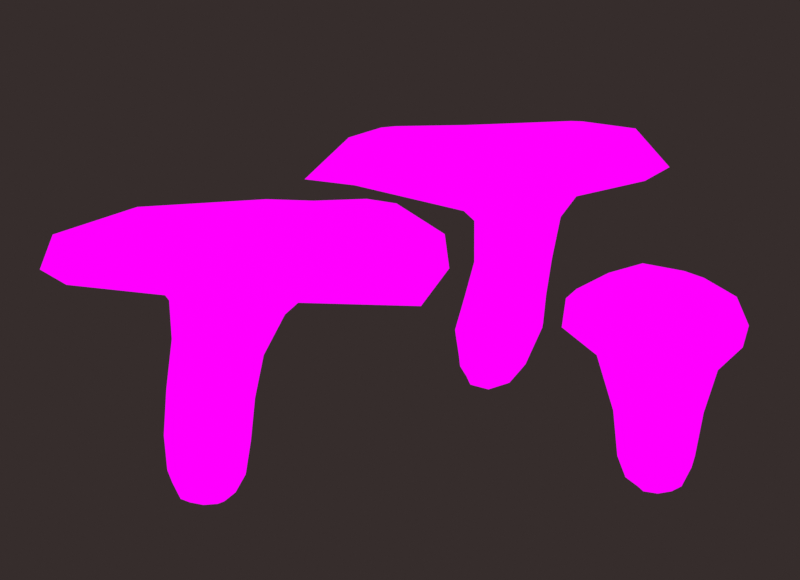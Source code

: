 # Source: chanterelle.blend  (saved by Blender 4.1.24; exported with 4.5.12 LTS)
import bpy
from mathutils import Matrix  # noqa: F401  (used for matrix-valued properties, if any)

bpy.ops.wm.read_factory_settings(use_empty=True)
scene = bpy.context.scene
scene.name = 'Scene'

# ---- collections
col_collection = bpy.data.collections.new('Collection'); scene.collection.children.link(col_collection)

# ---- images (referenced by path relative to the original .blend; pixels are not part of the script)
import os
ASSET_DIR = os.environ.get("B2B_ASSET_DIR", "")  # directory of the original .blend (textures are referenced by path, not embedded)
HERE = os.path.dirname(os.path.abspath(__file__))  # packed textures are extracted next to this script under _unpacked/

def load_image(name, relpath, width, height, colorspace="sRGB"):
    """Load a texture the original file referenced (path relative to the .blend, or extracted next to this script)."""
    p = next((c for c in (os.path.join(HERE, relpath), os.path.join(ASSET_DIR, relpath)) if relpath and os.path.exists(c)), "")
    if p:
        img = bpy.data.images.load(p, check_existing=True)
        img.name = name
    else:  # same state as the original file: an image datablock whose file is absent (Cycles renders it pink)
        img = bpy.data.images.new(name, width, height)
        img.source = "FILE"
        img.filepath = "//" + (relpath or name)
    img.colorspace_settings.name = colorspace
    return img
img_image0__1__png = load_image('image0 (1).png', 'image0 (1).png', 1024, 1024, 'sRGB')

# ---- materials (node trees are filled in below, after node groups)
mat_material = bpy.data.materials.new('Material')
mat_material.alpha_threshold = 0.0
mat_material.use_transparent_shadow = False
mat_material.roughness = 0.5
mat_material.line_color = (0.0, 0.0, 0.0, 1.0)
mat_material_001 = bpy.data.materials.new('Material.001')
mat_material_001.use_transparent_shadow = False

# ---- material node trees
mat_material.use_nodes = True; mat_material.node_tree.nodes.clear()
_N = mat_material.node_tree.nodes; _L = mat_material.node_tree.links
n0 = _N.new('ShaderNodeOutputMaterial'); n0.name = 'Material Output'; n0.location = (300, 300)
n1 = _N.new('ShaderNodeBsdfPrincipled'); n1.name = 'Principled BSDF'; n1.location = (-5, 75)
n1.inputs[3].default_value = 1.45
n2 = _N.new('ShaderNodeTexImage'); n2.name = 'Image Texture'; n2.location = (-46, 326)
n2.image = img_image0__1__png
_L.new(n2.outputs[0], n0.inputs[0])
n0.is_active_output = True
mat_material_001.use_nodes = True; mat_material_001.node_tree.nodes.clear()
_N = mat_material_001.node_tree.nodes; _L = mat_material_001.node_tree.links
n0 = _N.new('ShaderNodeOutputMaterial'); n0.name = 'Material Output'; n0.location = (300, 300)
n1 = _N.new('ShaderNodeEmission'); n1.name = 'Emission'; n1.location = (10, 300)
n1.inputs[0].default_value = (0.03689, 0.02624, 0.02519, 1.0)
_L.new(n1.outputs[0], n0.inputs[0])
n0.is_active_output = True

# ---- world
world_world = bpy.data.worlds.new('World'); scene.world = world_world
world_world.use_nodes = True; world_world.node_tree.nodes.clear()
_N = world_world.node_tree.nodes; _L = world_world.node_tree.links
n0 = _N.new('ShaderNodeOutputWorld'); n0.name = 'World Output'; n0.location = (300, 300)
n1 = _N.new('ShaderNodeBackground'); n1.name = 'Background'; n1.location = (10, 300)
n1.inputs[0].default_value = (0.05088, 0.05088, 0.05088, 1.0)
_L.new(n1.outputs[0], n0.inputs[0])
n0.is_active_output = True
world_world.color = (0.05088, 0.05088, 0.05088)
world_world.use_sun_shadow = False
world_world.sun_shadow_jitter_overblur = 0.0

# ---- cameras
cam_camera = bpy.data.cameras.new('Camera')
cam_camera.clip_end = 100.0
cam_camera.ortho_scale = 7.314

# ---- meshes
me_cube = bpy.data.meshes.new('Cube')
me_cube.from_pydata([(1.176, 1.333, 2.296), (0.9518, 1.343, 0.3785), (1.176, 0.1692, 2.15), (0.9685, -0.1455, 0.3741), (-0.3447, 1.329, 2.235), (-0.791, 1.331, 0.3388), (-0.3447, 0.1646, 2.09), (-0.7975, -0.2513, 0.34), (1.733, 1.885, 4.358), (1.733, -0.6003, 4.232), (-1.047, 1.872, 4.251), (-1.047, -0.507, 4.051), (0.2712, 0.8534, -1.058), (0.2712, -0.09131, -1.06), (-0.7194, 0.8343, -1.087), (-0.7194, -0.11, -1.089), (-1.125, 0.531, 0.3198), (0.09272, 1.622, 0.3634), (1.046, 1.337, 1.252), (-0.5529, 0.0317, 1.252), (1.067, 0.09886, 1.245), (-0.5473, 1.344, 1.248), (0.4165, -0.03314, 2.087), (1.466, 0.7481, 2.24), (0.1004, -0.4832, 0.3667), (-0.6261, 0.743, 2.157), (0.4165, 1.55, 2.295), (1.261, 0.609, 0.359), (0.3438, -1.116, 4.051), (2.266, 0.5681, 4.311), (-1.559, 0.562, 4.155), (0.3438, 2.365, 4.359), (-0.3407, 1.36, 3.413), (1.326, 1.361, 3.479), (1.326, 0.0128, 3.293), (-0.3407, 0.03986, 3.188), (-2.488, 2.713, 5.05), (2.335, 2.785, 5.203), (2.335, -1.863, 5.028), (-2.488, -1.884, 4.986), (-0.8163, 0.3517, -1.186), (-0.2453, 0.9079, -1.168), (-0.2453, -0.182, -1.17), (0.3264, 0.3735, -1.152), (-0.8526, -0.2958, -0.5798), (0.6346, -0.2399, -0.5346), (-0.8514, 1.114, -0.579), (0.6324, 1.139, -0.5347), (0.4932, 1.626, 3.491), (0.28, -0.1691, 1.277), (-0.8605, 0.6835, 1.248), (-0.1089, -0.5182, -0.569), (1.339, 0.7203, 1.229), (0.2639, 1.584, 1.269), (-0.07975, 3.669, 4.592), (0.4932, -0.2368, 3.185), (-0.6479, 0.6709, 3.296), (1.645, 0.6591, 3.4), (1.756, 2.104, 5.487), (3.301, 0.4879, 4.691), (-3.425, 0.4042, 4.483), (-0.07975, -2.823, 4.319), (-0.2901, 0.3441, -1.37), (-1.121, 0.4005, -0.5991), (0.8932, 0.455, -0.542), (-0.1095, 1.376, -0.5694), (1.756, -1.085, 5.269), (-1.555, 2.07, 5.373), (-1.555, -1.096, 5.191), (0.1167, -1.621, 5.146), (2.28, 0.5135, 5.492), (-2.029, 0.4879, 5.372), (0.1167, 2.572, 5.491), (1.09, 1.292, 5.19), (1.09, -0.2096, 5.011), (-0.46, 1.286, 5.13), (-0.46, -0.1988, 4.935), (0.3138, -0.4686, 4.944), (1.323, 0.5293, 5.148), (-0.6909, 0.5213, 5.069), (0.3138, 1.515, 5.214), (0.373, 0.5286, 4.992), (3.045, 3.603, 5.062), (2.529, 3.157, 5.651), (3.045, -2.872, 4.953), (2.529, -2.329, 5.556), (-3.162, 3.048, 5.49), (-3.674, 3.474, 4.871), (-3.162, -2.382, 5.481), (-3.674, -2.936, 4.86), (-0.2618, -3.179, 5.506), (-0.7037, -4.243, 4.386), (3.465, 0.4497, 5.77), (4.504, 0.8496, 4.704), (-3.95, 0.3338, 5.553), (-5.057, -0.3387, 4.576), (-0.2618, 3.957, 5.662), (0.3707, 5.232, 4.5)], [], [(0, 26, 48, 33), (26, 4, 32, 48), (48, 32, 10, 31), (33, 48, 31, 8), (3, 20, 49, 24), (20, 2, 22, 49), (49, 22, 6, 19), (24, 49, 19, 7), (7, 19, 50, 16), (19, 6, 25, 50), (50, 25, 4, 21), (16, 50, 21, 5), (3, 24, 51, 45), (24, 7, 44, 51), (51, 44, 15, 42), (45, 51, 42, 13), (1, 18, 52, 27), (18, 0, 23, 52), (52, 23, 2, 20), (27, 52, 20, 3), (5, 21, 53, 17), (21, 4, 26, 53), (53, 26, 0, 18), (17, 53, 18, 1), (8, 31, 54, 37), (31, 10, 36, 54), (39, 61, 91, 89), (90, 85, 66, 69), (6, 22, 55, 35), (22, 2, 34, 55), (55, 34, 9, 28), (35, 55, 28, 11), (4, 25, 56, 32), (25, 6, 35, 56), (56, 35, 11, 30), (32, 56, 30, 10), (2, 23, 57, 34), (23, 0, 33, 57), (57, 33, 8, 29), (34, 57, 29, 9), (86, 94, 71, 67), (60, 39, 89, 95), (38, 59, 93, 84), (54, 36, 87, 97), (9, 29, 59, 38), (29, 8, 37, 59), (83, 96, 72, 58), (36, 60, 95, 87), (10, 30, 60, 36), (30, 11, 39, 60), (96, 86, 67, 72), (11, 28, 61, 39), (28, 9, 38, 61), (85, 92, 70, 66), (94, 88, 68, 71), (14, 41, 62, 40), (41, 12, 43, 62), (62, 43, 13, 42), (40, 62, 42, 15), (7, 16, 63, 44), (16, 5, 46, 63), (63, 46, 14, 40), (44, 63, 40, 15), (1, 27, 64, 47), (27, 3, 45, 64), (64, 45, 13, 43), (47, 64, 43, 12), (5, 17, 65, 46), (17, 1, 47, 65), (65, 47, 12, 41), (46, 65, 41, 14), (88, 90, 69, 68), (59, 37, 82, 93), (61, 38, 84, 91), (37, 54, 97, 82), (71, 68, 76, 79), (58, 72, 80, 73), (68, 69, 77, 76), (67, 71, 79, 75), (66, 70, 78, 74), (69, 66, 74, 77), (72, 67, 75, 80), (70, 58, 73, 78), (79, 81, 80, 75), (78, 73, 80, 81), (76, 77, 81, 79), (78, 81, 77, 74), (85, 90, 91, 84), (90, 88, 89, 91), (83, 92, 93, 82), (92, 85, 84, 93), (88, 94, 95, 89), (94, 86, 87, 95), (86, 96, 97, 87), (96, 83, 82, 97), (92, 83, 58, 70)])
_uv = me_cube.uv_layers.new(name='UVMap')
_uv.uv.foreach_set('vector', [0.2123, 0.8714, 0.2161, 0.8714, 0.2157, 0.8036, 0.2115, 0.8042, 0.2161, 0.8714, 0.2199, 0.8733, 0.2199, 0.8072, 0.2157, 0.8036, 0.2157, 0.8036, 0.2199, 0.8072, 0.2234, 0.7273, 0.2165, 0.7223, 0.2115, 0.8042, 0.2157, 0.8036, 0.2165, 0.7223, 0.2095, 0.7224, 0.2133, 0.9304, 0.2128, 0.9037, 0.2168, 0.9027, 0.2177, 0.9306, 0.2128, 0.9037, 0.2123, 0.8759, 0.2161, 0.8778, 0.2168, 0.9027, 0.2168, 0.9027, 0.2161, 0.8778, 0.2199, 0.8777, 0.2209, 0.9034, 0.2177, 0.9306, 0.2168, 0.9027, 0.2209, 0.9034, 0.2222, 0.9314, 0.2222, 0.9314, 0.2209, 0.9034, 0.2225, 0.9036, 0.2238, 0.932, 0.2209, 0.9034, 0.2199, 0.8777, 0.2213, 0.8757, 0.2225, 0.9036, 0.2225, 0.9036, 0.2213, 0.8757, 0.2199, 0.8733, 0.2209, 0.9036, 0.2238, 0.932, 0.2225, 0.9036, 0.2209, 0.9036, 0.2221, 0.9314, 0.2133, 0.9304, 0.2177, 0.9306, 0.2187, 0.9593, 0.215, 0.9582, 0.2177, 0.9306, 0.2222, 0.9314, 0.2224, 0.9596, 0.2187, 0.9593, 0.2187, 0.9593, 0.2224, 0.9596, 0.2218, 0.9753, 0.2194, 0.9777, 0.215, 0.9582, 0.2187, 0.9593, 0.2194, 0.9777, 0.2168, 0.9744, 0.2134, 0.9302, 0.2129, 0.9034, 0.2115, 0.9041, 0.2119, 0.9308, 0.2129, 0.9034, 0.2123, 0.8714, 0.2108, 0.8731, 0.2115, 0.9041, 0.2115, 0.9041, 0.2108, 0.8731, 0.2123, 0.8759, 0.2128, 0.9037, 0.2119, 0.9308, 0.2115, 0.9041, 0.2128, 0.9037, 0.2133, 0.9304, 0.2221, 0.9314, 0.2209, 0.9036, 0.2169, 0.9029, 0.2177, 0.9307, 0.2209, 0.9036, 0.2199, 0.8733, 0.2161, 0.8714, 0.2169, 0.9029, 0.2169, 0.9029, 0.2161, 0.8714, 0.2123, 0.8714, 0.2129, 0.9034, 0.2177, 0.9307, 0.2169, 0.9029, 0.2129, 0.9034, 0.2134, 0.9302, 0.2095, 0.7224, 0.2165, 0.7223, 0.2186, 0.6851, 0.2065, 0.6832, 0.2165, 0.7223, 0.2234, 0.7273, 0.2306, 0.6903, 0.2186, 0.6851, 0.2306, 0.6933, 0.2186, 0.6978, 0.2194, 0.7005, 0.2366, 0.6991, 0.2221, 0.74, 0.2369, 0.747, 0.2328, 0.7072, 0.2241, 0.6901, 0.2199, 0.8777, 0.2161, 0.8778, 0.2157, 0.8178, 0.2199, 0.8177, 0.2161, 0.8778, 0.2123, 0.8759, 0.2115, 0.8128, 0.2157, 0.8178, 0.2157, 0.8178, 0.2115, 0.8128, 0.2095, 0.7282, 0.2165, 0.7366, 0.2199, 0.8177, 0.2157, 0.8178, 0.2165, 0.7366, 0.2234, 0.7366, 0.2199, 0.8733, 0.2213, 0.8757, 0.2214, 0.8127, 0.2199, 0.8072, 0.2213, 0.8757, 0.2199, 0.8777, 0.2199, 0.8177, 0.2214, 0.8127, 0.2214, 0.8127, 0.2199, 0.8177, 0.2234, 0.7366, 0.226, 0.7318, 0.2199, 0.8072, 0.2214, 0.8127, 0.226, 0.7318, 0.2234, 0.7273, 0.2123, 0.8759, 0.2108, 0.8731, 0.2099, 0.8078, 0.2115, 0.8128, 0.2108, 0.8731, 0.2123, 0.8714, 0.2115, 0.8042, 0.2099, 0.8078, 0.2099, 0.8078, 0.2115, 0.8042, 0.2095, 0.7224, 0.2068, 0.7246, 0.2115, 0.8128, 0.2099, 0.8078, 0.2068, 0.7246, 0.2095, 0.7282, 0.2068, 0.7378, 0.2026, 0.7466, 0.2128, 0.7215, 0.2153, 0.7216, 0.2353, 0.6902, 0.2306, 0.6933, 0.2366, 0.6991, 0.2414, 0.698, 0.2065, 0.6913, 0.2017, 0.6806, 0.1972, 0.686, 0.2029, 0.6948, 0.2186, 0.6851, 0.2306, 0.6903, 0.2366, 0.6986, 0.2194, 0.692, 0.2095, 0.7282, 0.2068, 0.7246, 0.2017, 0.6806, 0.2065, 0.6913, 0.2068, 0.7246, 0.2095, 0.7224, 0.2065, 0.6832, 0.2017, 0.6806, 0.2369, 0.7602, 0.2221, 0.7617, 0.2241, 0.7379, 0.2328, 0.7373, 0.2306, 0.6903, 0.2353, 0.6902, 0.2414, 0.698, 0.2366, 0.6986, 0.2234, 0.7273, 0.226, 0.7318, 0.2353, 0.6902, 0.2306, 0.6903, 0.226, 0.7318, 0.2234, 0.7366, 0.2306, 0.6933, 0.2353, 0.6902, 0.2221, 0.7617, 0.2068, 0.7378, 0.2153, 0.7216, 0.2241, 0.7379, 0.2234, 0.7366, 0.2165, 0.7366, 0.2186, 0.6978, 0.2306, 0.6933, 0.2165, 0.7366, 0.2095, 0.7282, 0.2065, 0.6913, 0.2186, 0.6978, 0.2369, 0.747, 0.2418, 0.7766, 0.2356, 0.7381, 0.2328, 0.7072, 0.2026, 0.7466, 0.2068, 0.7366, 0.2153, 0.6964, 0.2128, 0.7215, 0.2218, 0.9752, 0.2194, 0.9777, 0.2196, 0.9839, 0.2223, 0.9782, 0.2194, 0.9777, 0.2168, 0.9743, 0.2165, 0.9772, 0.2196, 0.9839, 0.2196, 0.9839, 0.2165, 0.9772, 0.2168, 0.9744, 0.2194, 0.9777, 0.2223, 0.9782, 0.2196, 0.9839, 0.2194, 0.9777, 0.2218, 0.9753, 0.2222, 0.9314, 0.2238, 0.932, 0.2238, 0.9602, 0.2224, 0.9596, 0.2238, 0.932, 0.2221, 0.9314, 0.2224, 0.9596, 0.2238, 0.9602, 0.2238, 0.9602, 0.2224, 0.9596, 0.2218, 0.9752, 0.2223, 0.9782, 0.2224, 0.9596, 0.2238, 0.9602, 0.2223, 0.9782, 0.2218, 0.9753, 0.2134, 0.9302, 0.2119, 0.9308, 0.2137, 0.9585, 0.215, 0.9582, 0.2119, 0.9308, 0.2133, 0.9304, 0.215, 0.9582, 0.2137, 0.9585, 0.2137, 0.9585, 0.215, 0.9582, 0.2168, 0.9744, 0.2165, 0.9772, 0.215, 0.9582, 0.2137, 0.9585, 0.2165, 0.9772, 0.2168, 0.9743, 0.2221, 0.9314, 0.2177, 0.9307, 0.2187, 0.9593, 0.2224, 0.9596, 0.2177, 0.9307, 0.2134, 0.9302, 0.215, 0.9582, 0.2187, 0.9593, 0.2187, 0.9593, 0.215, 0.9582, 0.2168, 0.9743, 0.2194, 0.9777, 0.2224, 0.9596, 0.2187, 0.9593, 0.2194, 0.9777, 0.2218, 0.9752, 0.2068, 0.7366, 0.2221, 0.74, 0.2241, 0.6901, 0.2153, 0.6964, 0.2017, 0.6806, 0.2065, 0.6832, 0.2029, 0.6898, 0.1972, 0.686, 0.2186, 0.6978, 0.2065, 0.6913, 0.2029, 0.6948, 0.2194, 0.7005, 0.2065, 0.6832, 0.2186, 0.6851, 0.2194, 0.692, 0.2029, 0.6898, 0.2128, 0.7215, 0.2153, 0.6964, 0.2211, 0.6608, 0.2199, 0.6794, 0.2328, 0.7373, 0.2241, 0.7379, 0.2252, 0.6995, 0.2293, 0.6961, 0.2153, 0.6964, 0.2241, 0.6901, 0.2252, 0.6621, 0.2211, 0.6608, 0.2153, 0.7216, 0.2128, 0.7215, 0.2199, 0.6794, 0.2211, 0.6879, 0.2328, 0.7072, 0.2356, 0.7381, 0.2305, 0.6903, 0.2293, 0.6713, 0.2241, 0.6901, 0.2328, 0.7072, 0.2293, 0.6713, 0.2252, 0.6621, 0.2241, 0.7379, 0.2153, 0.7216, 0.2211, 0.6879, 0.2252, 0.6995, 0.2356, 0.7381, 0.2328, 0.7373, 0.2293, 0.6961, 0.2305, 0.6903, 0.2199, 0.6794, 0.2255, 0.6688, 0.2252, 0.6995, 0.2211, 0.6879, 0.2305, 0.6903, 0.2293, 0.6961, 0.2252, 0.6995, 0.2255, 0.6688, 0.2211, 0.6608, 0.2252, 0.6621, 0.2255, 0.6688, 0.2199, 0.6794, 0.2305, 0.6903, 0.2255, 0.6688, 0.2252, 0.6621, 0.2293, 0.6713, 0.2369, 0.747, 0.2221, 0.74, 0.2222, 0.6463, 0.2396, 0.6633, 0.2221, 0.74, 0.2068, 0.7366, 0.2041, 0.6505, 0.2222, 0.6463, 0.2369, 0.7602, 0.2418, 0.7766, 0.2401, 0.69, 0.2396, 0.6785, 0.2418, 0.7766, 0.2369, 0.747, 0.2396, 0.6633, 0.2401, 0.69, 0.2068, 0.7366, 0.2026, 0.7466, 0.1989, 0.6537, 0.2041, 0.6505, 0.2026, 0.7466, 0.2068, 0.7378, 0.2041, 0.6519, 0.1989, 0.6537, 0.2068, 0.7378, 0.2221, 0.7617, 0.2222, 0.6719, 0.2041, 0.6519, 0.2221, 0.7617, 0.2369, 0.7602, 0.2396, 0.6785, 0.2222, 0.6719, 0.2418, 0.7766, 0.2369, 0.7602, 0.2328, 0.7373, 0.2356, 0.7381])
me_cube.materials.append(mat_material)
me_cube.use_mirror_vertex_groups = False
me_cube.update()
me_cube_001 = bpy.data.meshes.new('Cube.001')
me_cube_001.from_pydata([(-0.6281, -0.5968, -0.4957), (-0.5278, -0.6667, 1.281), (-0.6281, 0.5968, -0.4957), (-0.5278, 0.6667, 1.281), (0.5634, -0.5968, -0.5658), (0.7916, -0.6667, 1.144), (0.5634, 0.5968, -0.5658), (0.7916, 0.6667, 1.144), (-0.2999, -0.8674, 3.259), (-0.2999, 0.8674, 3.259), (1.386, -0.8674, 2.961), (1.386, 0.8674, 2.961), (-1.187, -2.072, 4.295), (-1.18, 2.041, 4.126), (2.945, -2.072, 4.248), (2.945, 2.072, 4.248), (-1.537, -2.37, 4.572), (-1.594, 2.535, 4.625), (3.55, -2.609, 4.658), (3.295, 2.337, 4.84), (-0.3556, -0.2903, -1.082), (-0.3556, 0.2903, -1.082), (0.2241, -0.2903, -1.116), (0.2241, 0.2903, -1.116), (-0.8515, -3.166e-08, -0.4825), (-0.6355, -0.6579, 0.2792), (-0.7751, -2.235e-08, 1.307), (-0.6355, 0.6579, 0.2792), (-0.0323, 0.8206, -0.5307), (0.1319, 0.9167, 1.212), (0.6766, 0.6579, 0.1945), (0.7869, -5.821e-08, -0.5789), (1.039, -2.072e-08, 1.118), (0.6766, -0.6579, 0.1945), (-0.0323, -0.8206, -0.5307), (0.1319, -0.9167, 1.212), (-0.6161, 1.248e-07, 3.315), (0.5431, 1.193, 3.11), (1.702, 1.248e-07, 2.905), (0.5431, -1.193, 3.11), (0.9948, 0.6918, 2.093), (0.9948, -0.6918, 2.093), (-0.3529, -0.6918, 2.34), (-0.3529, 0.6918, 2.34), (-1.962, 4.098e-07, 4.304), (0.8679, 2.878, 4.0), (3.725, -0.02585, 4.026), (0.8793, -2.849, 4.271), (-0.5595, -1.319, 3.89), (-0.5595, 1.319, 3.89), (2.044, -1.319, 3.693), (2.044, 1.319, 3.693), (-2.269, 0.1455, 4.492), (0.9412, 3.305, 4.58), (4.246, 5.253e-07, 4.601), (0.9412, -3.305, 4.58), (-0.3989, -2.934e-08, -1.102), (-0.06704, 0.3324, -1.121), (0.2648, -3.353e-08, -1.141), (-0.06704, -0.3324, -1.121), (-0.5078, -0.4515, -0.9257), (0.3936, -0.4515, -0.9787), (0.3936, 0.4515, -0.9787), (-0.5078, 0.4515, -0.9257), (-0.8815, -2.421e-08, 0.295), (0.02055, 0.9047, 0.2368), (0.9226, 1.697e-08, 0.1786), (0.02055, -0.9047, 0.2368), (-0.05722, -0.6166, -0.9544), (1.247, 5.844e-08, 2.047), (-1.048, 2.589e-07, 3.927), (-0.6056, 2.701e-08, 2.386), (0.321, -0.9512, 2.216), (0.321, 0.9512, 2.216), (0.7421, -1.814, 3.791), (0.7421, 1.814, 3.791), (2.532, 2.007e-07, 3.656), (-0.8053, -1.747, 4.21), (-0.06977, -3.12e-08, -1.168), (-0.05722, 0.6166, -0.9544), (-0.6728, -3.306e-08, -0.9182), (0.5583, -4.144e-08, -0.9906), (-0.8053, 1.747, 4.21), (2.688, -1.747, 4.232), (2.688, 1.747, 4.232), (-1.271, 6.286e-07, 4.169), (0.9412, 2.212, 4.183), (3.153, 5.388e-07, 4.197), (0.9412, -2.212, 4.183), (0.1468, -0.7945, 3.891), (0.1468, 0.7945, 3.891), (1.736, -0.7945, 3.901), (1.736, 0.7945, 3.901), (-0.06509, 5.946e-07, 3.897), (0.9412, 1.006, 3.904), (1.948, 5.538e-07, 3.91), (0.9412, -1.006, 3.904), (0.9412, 5.742e-07, 3.904), (4.377, -3.149, 3.973), (3.915, -2.954, 4.615), (-1.868, -2.855, 4.586), (-1.804, -2.732, 4.242), (-1.804, 2.732, 4.242), (-1.794, 2.732, 4.586), (3.94, 3.003, 4.615), (3.66, 2.735, 4.259), (0.9358, -3.78, 4.569), (0.9267, -3.786, 4.252), (0.9358, 3.78, 4.569), (0.9747, 3.966, 3.937), (4.901, 3.797e-07, 4.559), (5.0, 3.613e-07, 3.864), (-2.842, 6.003e-07, 4.55), (-3.156, 6.113e-07, 3.84)], [], [(0, 25, 64, 24), (25, 1, 26, 64), (64, 26, 3, 27), (24, 64, 27, 2), (2, 27, 65, 28), (27, 3, 29, 65), (65, 29, 7, 30), (28, 65, 30, 6), (6, 30, 66, 31), (30, 7, 32, 66), (66, 32, 5, 33), (31, 66, 33, 4), (4, 33, 67, 34), (33, 5, 35, 67), (67, 35, 1, 25), (34, 67, 25, 0), (4, 34, 68, 61), (34, 0, 60, 68), (68, 60, 20, 59), (61, 68, 59, 22), (5, 32, 69, 41), (32, 7, 40, 69), (69, 40, 11, 38), (41, 69, 38, 10), (9, 36, 70, 49), (36, 8, 48, 70), (70, 48, 12, 44), (49, 70, 44, 13), (3, 26, 71, 43), (26, 1, 42, 71), (71, 42, 8, 36), (43, 71, 36, 9), (1, 35, 72, 42), (35, 5, 41, 72), (72, 41, 10, 39), (42, 72, 39, 8), (7, 29, 73, 40), (29, 3, 43, 73), (73, 43, 9, 37), (40, 73, 37, 11), (100, 106, 55, 16), (99, 110, 54, 18), (47, 14, 98, 107), (44, 12, 101, 113), (8, 39, 74, 48), (39, 10, 50, 74), (74, 50, 14, 47), (48, 74, 47, 12), (11, 37, 75, 51), (37, 9, 49, 75), (75, 49, 13, 45), (51, 75, 45, 15), (10, 38, 76, 50), (38, 11, 51, 76), (76, 51, 15, 46), (50, 76, 46, 14), (55, 18, 83, 88), (17, 52, 85, 82), (19, 53, 86, 84), (18, 54, 87, 83), (104, 108, 53, 19), (103, 112, 52, 17), (45, 13, 102, 109), (46, 15, 105, 111), (106, 99, 18, 55), (15, 45, 109, 105), (112, 100, 16, 52), (108, 103, 17, 53), (13, 44, 113, 102), (12, 47, 107, 101), (110, 104, 19, 54), (21, 57, 78, 56), (57, 23, 58, 78), (78, 58, 22, 59), (56, 78, 59, 20), (2, 28, 79, 63), (28, 6, 62, 79), (79, 62, 23, 57), (63, 79, 57, 21), (0, 24, 80, 60), (24, 2, 63, 80), (80, 63, 21, 56), (60, 80, 56, 20), (6, 31, 81, 62), (31, 4, 61, 81), (81, 61, 22, 58), (62, 81, 58, 23), (54, 19, 84, 87), (53, 17, 82, 86), (52, 16, 77, 85), (16, 55, 88, 77), (85, 77, 89, 93), (88, 83, 91, 96), (86, 82, 90, 94), (87, 84, 92, 95), (77, 88, 96, 89), (82, 85, 93, 90), (83, 87, 95, 91), (84, 86, 94, 92), (92, 94, 97, 95), (95, 97, 96, 91), (93, 89, 96, 97), (94, 90, 93, 97), (99, 106, 107, 98), (101, 107, 106, 100), (103, 108, 109, 102), (105, 109, 108, 104), (104, 110, 111, 105), (98, 111, 110, 99), (100, 112, 113, 101), (102, 113, 112, 103), (14, 46, 111, 98)])
_uv = me_cube_001.uv_layers.new(name='UVMap')
_uv.uv.foreach_set('vector', [0.2259, 0.9572, 0.226, 0.9175, 0.2269, 0.9167, 0.2268, 0.9565, 0.226, 0.9175, 0.2256, 0.8661, 0.2265, 0.8648, 0.2269, 0.9167, 0.2269, 0.9167, 0.2265, 0.8648, 0.2256, 0.8661, 0.226, 0.9175, 0.2268, 0.9565, 0.2269, 0.9167, 0.226, 0.9175, 0.2259, 0.9572, 0.2259, 0.9572, 0.226, 0.9175, 0.2235, 0.9197, 0.2237, 0.959, 0.226, 0.9175, 0.2256, 0.8661, 0.2231, 0.8696, 0.2235, 0.9197, 0.2235, 0.9197, 0.2231, 0.8696, 0.2206, 0.8732, 0.2211, 0.9218, 0.2237, 0.959, 0.2235, 0.9197, 0.2211, 0.9218, 0.2215, 0.9608, 0.2215, 0.9608, 0.2211, 0.9218, 0.2201, 0.9226, 0.2206, 0.9615, 0.2211, 0.9218, 0.2206, 0.8732, 0.2197, 0.8745, 0.2201, 0.9226, 0.2201, 0.9226, 0.2197, 0.8745, 0.2206, 0.8732, 0.2211, 0.9218, 0.2206, 0.9615, 0.2201, 0.9226, 0.2211, 0.9218, 0.2215, 0.9608, 0.2215, 0.9608, 0.2211, 0.9218, 0.2235, 0.9197, 0.2237, 0.959, 0.2211, 0.9218, 0.2206, 0.8732, 0.2231, 0.8696, 0.2235, 0.9197, 0.2235, 0.9197, 0.2231, 0.8696, 0.2256, 0.8661, 0.226, 0.9175, 0.2237, 0.959, 0.2235, 0.9197, 0.226, 0.9175, 0.2259, 0.9572, 0.2215, 0.9608, 0.2237, 0.959, 0.2238, 0.9807, 0.2221, 0.982, 0.2237, 0.959, 0.2259, 0.9572, 0.2255, 0.9793, 0.2238, 0.9807, 0.2238, 0.9807, 0.2255, 0.9793, 0.2249, 0.9873, 0.2238, 0.9893, 0.2221, 0.982, 0.2238, 0.9807, 0.2238, 0.9893, 0.2227, 0.989, 0.2206, 0.8732, 0.2197, 0.8745, 0.2189, 0.8269, 0.2199, 0.8245, 0.2197, 0.8745, 0.2206, 0.8732, 0.2199, 0.8245, 0.2189, 0.8269, 0.2189, 0.8269, 0.2199, 0.8245, 0.2184, 0.78, 0.2172, 0.7829, 0.2199, 0.8245, 0.2189, 0.8269, 0.2172, 0.7829, 0.2184, 0.78, 0.2247, 0.7647, 0.2259, 0.7619, 0.2275, 0.7305, 0.2257, 0.7324, 0.2259, 0.7619, 0.2247, 0.7647, 0.2257, 0.7324, 0.2275, 0.7305, 0.2275, 0.7305, 0.2257, 0.7324, 0.228, 0.7116, 0.2309, 0.7112, 0.2257, 0.7324, 0.2275, 0.7305, 0.2309, 0.7112, 0.228, 0.7203, 0.2256, 0.8661, 0.2265, 0.8648, 0.2259, 0.8095, 0.2249, 0.8119, 0.2265, 0.8648, 0.2256, 0.8661, 0.2249, 0.8119, 0.2259, 0.8095, 0.2259, 0.8095, 0.2249, 0.8119, 0.2247, 0.7647, 0.2259, 0.7619, 0.2249, 0.8119, 0.2259, 0.8095, 0.2259, 0.7619, 0.2247, 0.7647, 0.2256, 0.8661, 0.2231, 0.8696, 0.2224, 0.8182, 0.2249, 0.8119, 0.2231, 0.8696, 0.2206, 0.8732, 0.2199, 0.8245, 0.2224, 0.8182, 0.2224, 0.8182, 0.2199, 0.8245, 0.2184, 0.78, 0.2216, 0.7724, 0.2249, 0.8119, 0.2224, 0.8182, 0.2216, 0.7724, 0.2247, 0.7647, 0.2206, 0.8732, 0.2231, 0.8696, 0.2224, 0.8182, 0.2199, 0.8245, 0.2231, 0.8696, 0.2256, 0.8661, 0.2249, 0.8119, 0.2224, 0.8182, 0.2224, 0.8182, 0.2249, 0.8119, 0.2247, 0.7647, 0.2216, 0.7724, 0.2199, 0.8245, 0.2224, 0.8182, 0.2216, 0.7724, 0.2184, 0.78, 0.2105, 0.6886, 0.2182, 0.6876, 0.2182, 0.6882, 0.2114, 0.6877, 0.2264, 0.6904, 0.2292, 0.687, 0.2274, 0.6895, 0.2254, 0.693, 0.2203, 0.7128, 0.2126, 0.714, 0.2072, 0.7281, 0.2201, 0.7138, 0.2309, 0.7112, 0.228, 0.7116, 0.2303, 0.7143, 0.2354, 0.7349, 0.2247, 0.7647, 0.2216, 0.7724, 0.2208, 0.7374, 0.2257, 0.7324, 0.2216, 0.7724, 0.2184, 0.78, 0.2159, 0.7425, 0.2208, 0.7374, 0.2208, 0.7374, 0.2159, 0.7425, 0.2126, 0.714, 0.2203, 0.7128, 0.2257, 0.7324, 0.2208, 0.7374, 0.2203, 0.7128, 0.228, 0.7116, 0.2184, 0.78, 0.2216, 0.7724, 0.2208, 0.7374, 0.2159, 0.7425, 0.2216, 0.7724, 0.2247, 0.7647, 0.2257, 0.7324, 0.2208, 0.7374, 0.2208, 0.7374, 0.2257, 0.7324, 0.228, 0.7203, 0.2203, 0.7267, 0.2159, 0.7425, 0.2208, 0.7374, 0.2203, 0.7267, 0.2126, 0.714, 0.2184, 0.78, 0.2172, 0.7829, 0.2141, 0.7444, 0.2159, 0.7425, 0.2172, 0.7829, 0.2184, 0.78, 0.2159, 0.7425, 0.2141, 0.7444, 0.2141, 0.7444, 0.2159, 0.7425, 0.2126, 0.714, 0.2097, 0.7254, 0.2159, 0.7425, 0.2141, 0.7444, 0.2097, 0.7254, 0.2126, 0.714, 0.2182, 0.6882, 0.2254, 0.693, 0.2231, 0.667, 0.2182, 0.664, 0.2112, 0.691, 0.2094, 0.6829, 0.2121, 0.6632, 0.2134, 0.6656, 0.2247, 0.7041, 0.2182, 0.6882, 0.2182, 0.664, 0.2231, 0.667, 0.2254, 0.693, 0.2274, 0.6895, 0.2243, 0.6649, 0.2231, 0.667, 0.2265, 0.6904, 0.2182, 0.6876, 0.2182, 0.6882, 0.2247, 0.7041, 0.2107, 0.6886, 0.2078, 0.6864, 0.2094, 0.6829, 0.2112, 0.691, 0.2203, 0.7267, 0.228, 0.7203, 0.2303, 0.7143, 0.2199, 0.73, 0.2097, 0.7254, 0.2126, 0.714, 0.2099, 0.7135, 0.2049, 0.7337, 0.2182, 0.6876, 0.2264, 0.6904, 0.2254, 0.693, 0.2182, 0.6882, 0.2126, 0.714, 0.2203, 0.7267, 0.2199, 0.73, 0.2099, 0.7135, 0.2078, 0.6864, 0.2105, 0.6886, 0.2114, 0.6877, 0.2094, 0.6829, 0.2182, 0.6876, 0.2107, 0.6886, 0.2112, 0.691, 0.2182, 0.6882, 0.228, 0.7203, 0.2309, 0.7112, 0.2354, 0.7349, 0.2303, 0.7143, 0.228, 0.7116, 0.2203, 0.7128, 0.2201, 0.7138, 0.2303, 0.7143, 0.2292, 0.687, 0.2265, 0.6904, 0.2247, 0.7041, 0.2274, 0.6895, 0.2249, 0.9873, 0.2238, 0.9893, 0.2238, 0.9917, 0.2251, 0.9883, 0.2238, 0.9893, 0.2227, 0.989, 0.2226, 0.9903, 0.2238, 0.9917, 0.2238, 0.9917, 0.2226, 0.9903, 0.2227, 0.989, 0.2238, 0.9893, 0.2251, 0.9883, 0.2238, 0.9917, 0.2238, 0.9893, 0.2249, 0.9873, 0.2259, 0.9572, 0.2237, 0.959, 0.2238, 0.9807, 0.2255, 0.9793, 0.2237, 0.959, 0.2215, 0.9608, 0.2221, 0.982, 0.2238, 0.9807, 0.2238, 0.9807, 0.2221, 0.982, 0.2227, 0.989, 0.2238, 0.9893, 0.2255, 0.9793, 0.2238, 0.9807, 0.2238, 0.9893, 0.2249, 0.9873, 0.2259, 0.9572, 0.2268, 0.9565, 0.2261, 0.9789, 0.2255, 0.9793, 0.2268, 0.9565, 0.2259, 0.9572, 0.2255, 0.9793, 0.2261, 0.9789, 0.2261, 0.9789, 0.2255, 0.9793, 0.2249, 0.9873, 0.2251, 0.9883, 0.2255, 0.9793, 0.2261, 0.9789, 0.2251, 0.9883, 0.2249, 0.9873, 0.2215, 0.9608, 0.2206, 0.9615, 0.2215, 0.9826, 0.2221, 0.982, 0.2206, 0.9615, 0.2215, 0.9608, 0.2221, 0.982, 0.2215, 0.9826, 0.2215, 0.9826, 0.2221, 0.982, 0.2227, 0.989, 0.2226, 0.9903, 0.2221, 0.982, 0.2215, 0.9826, 0.2226, 0.9903, 0.2227, 0.989, 0.2274, 0.6895, 0.2247, 0.7041, 0.2231, 0.667, 0.2243, 0.6649, 0.2182, 0.6882, 0.2112, 0.691, 0.2134, 0.6656, 0.2182, 0.664, 0.2094, 0.6829, 0.2114, 0.6877, 0.2134, 0.6656, 0.2121, 0.6632, 0.2114, 0.6877, 0.2182, 0.6882, 0.2182, 0.664, 0.2134, 0.6656, 0.2121, 0.6632, 0.2134, 0.6656, 0.216, 0.6508, 0.2155, 0.6512, 0.2182, 0.664, 0.2231, 0.667, 0.2204, 0.6514, 0.2182, 0.6516, 0.2182, 0.664, 0.2134, 0.6656, 0.216, 0.6508, 0.2182, 0.6516, 0.2243, 0.6649, 0.2231, 0.667, 0.2204, 0.6514, 0.221, 0.652, 0.2134, 0.6656, 0.2182, 0.664, 0.2182, 0.6516, 0.216, 0.6508, 0.2134, 0.6656, 0.2121, 0.6632, 0.2155, 0.6512, 0.216, 0.6508, 0.2231, 0.667, 0.2243, 0.6649, 0.221, 0.652, 0.2204, 0.6514, 0.2231, 0.667, 0.2182, 0.664, 0.2182, 0.6516, 0.2204, 0.6514, 0.2204, 0.66, 0.2182, 0.6601, 0.2182, 0.6601, 0.221, 0.6605, 0.221, 0.6605, 0.2182, 0.6601, 0.2182, 0.6601, 0.2204, 0.66, 0.2155, 0.6597, 0.216, 0.6593, 0.2182, 0.6601, 0.2182, 0.6601, 0.2182, 0.6601, 0.216, 0.6593, 0.2155, 0.6597, 0.2182, 0.6601, 0.2264, 0.6904, 0.2182, 0.6876, 0.2182, 0.6682, 0.2277, 0.6512, 0.2107, 0.6676, 0.2182, 0.6682, 0.2182, 0.6876, 0.2105, 0.6886, 0.2107, 0.6886, 0.2182, 0.6876, 0.2183, 0.649, 0.2107, 0.6676, 0.2257, 0.6686, 0.2183, 0.649, 0.2182, 0.6876, 0.2265, 0.6904, 0.2265, 0.6904, 0.2292, 0.687, 0.231, 0.6511, 0.2257, 0.6686, 0.2277, 0.6512, 0.231, 0.6511, 0.2292, 0.687, 0.2264, 0.6904, 0.2105, 0.6886, 0.2078, 0.6864, 0.2065, 0.6562, 0.2107, 0.6676, 0.2107, 0.6676, 0.2065, 0.6562, 0.2078, 0.6864, 0.2107, 0.6886, 0.2126, 0.714, 0.2097, 0.7254, 0.2049, 0.7337, 0.2072, 0.7281])
me_cube_001.materials.append(mat_material)
me_cube_001.update()
me_cube_002 = bpy.data.meshes.new('Cube.002')
me_cube_002.from_pydata([(-0.5992, -0.5992, -0.3149), (-1.009, -0.9452, 1.927), (-0.5992, 0.5992, -0.3149), (-1.009, 0.9452, 1.927), (0.5992, -0.5992, -0.3108), (0.8815, -0.9452, 1.927), (0.5992, 0.5992, -0.3108), (0.8815, 0.9452, 1.927), (-0.2977, -0.2977, -0.9957), (-0.2977, 0.2977, -0.9957), (0.2977, -0.2977, -0.9957), (0.2977, 0.2977, -0.9957), (-1.622, -1.336, 2.985), (-1.622, 1.336, 2.985), (1.049, -1.336, 3.018), (1.066, 1.353, 3.024), (-0.8239, 0.0, -0.3162), (-0.701, -0.6931, 0.707), (-1.363, 1.118e-08, 1.927), (-0.701, 0.6931, 0.707), (-3.26e-09, 0.8239, -0.3126), (-0.06371, 1.3, 1.927), (0.6851, 0.6931, 0.7184), (0.8239, 3.26e-09, -0.3105), (1.236, 8.382e-09, 1.927), (0.6851, -0.6931, 0.7184), (-2.794e-09, -0.8239, -0.3126), (-0.06371, -1.3, 1.927), (-0.3422, 1.071e-08, -1.027), (9.313e-10, 0.3422, -1.027), (0.3422, -1.397e-09, -1.027), (1.863e-09, -0.3422, -1.027), (0.4581, 0.4581, -0.8044), (-0.4581, 0.4581, -0.8044), (-0.4581, -0.4581, -0.8044), (0.4581, -0.4581, -0.8044), (-2.047, -2.482e-08, 3.148), (-0.3074, 1.753, 3.182), (1.433, 0.0004721, 3.178), (-0.3076, -1.763, 3.179), (1.195, 1.382, 2.544), (1.195, -1.382, 2.544), (-1.569, -1.382, 2.519), (-1.569, 1.382, 2.519), (-0.9609, 5.588e-09, 0.7063), (-0.007964, 0.953, 0.7141), (0.945, -1.292e-08, 0.722), (-0.007964, -0.953, 0.7141), (-7.451e-09, 0.6258, -0.8075), (1.731, 0.0, 2.566), (2.794e-09, 6.985e-09, -1.093), (-0.6258, -1.863e-09, -0.8075), (0.6258, 7.451e-09, -0.8075), (7.451e-09, -0.6258, -0.8075), (-1.053, -0.789, 3.482), (-2.109, 0.0, 2.529), (-0.1891, -1.92, 2.55), (-0.1891, 1.92, 2.55), (-1.053, 0.776, 3.486), (0.4704, -0.785, 3.479), (0.5505, 0.8529, 3.508), (-1.323, -1.959e-08, 3.584), (-0.2779, 1.089, 3.617), (0.7443, 0.02676, 3.57), (-0.3029, -1.099, 3.6), (-0.2966, -0.005769, 3.795)], [], [(0, 17, 44, 16), (17, 1, 18, 44), (44, 18, 3, 19), (16, 44, 19, 2), (2, 19, 45, 20), (19, 3, 21, 45), (45, 21, 7, 22), (20, 45, 22, 6), (6, 22, 46, 23), (22, 7, 24, 46), (46, 24, 5, 25), (23, 46, 25, 4), (4, 25, 47, 26), (25, 5, 27, 47), (47, 27, 1, 17), (26, 47, 17, 0), (2, 20, 48, 33), (20, 6, 32, 48), (48, 32, 11, 29), (33, 48, 29, 9), (5, 24, 49, 41), (24, 7, 40, 49), (49, 40, 15, 38), (41, 49, 38, 14), (9, 29, 50, 28), (29, 11, 30, 50), (50, 30, 10, 31), (28, 50, 31, 8), (0, 16, 51, 34), (16, 2, 33, 51), (51, 33, 9, 28), (34, 51, 28, 8), (6, 23, 52, 32), (23, 4, 35, 52), (52, 35, 10, 30), (32, 52, 30, 11), (4, 26, 53, 35), (26, 0, 34, 53), (53, 34, 8, 31), (35, 53, 31, 10), (38, 15, 60, 63), (39, 14, 59, 64), (13, 36, 61, 58), (15, 37, 62, 60), (3, 18, 55, 43), (18, 1, 42, 55), (55, 42, 12, 36), (43, 55, 36, 13), (1, 27, 56, 42), (27, 5, 41, 56), (56, 41, 14, 39), (42, 56, 39, 12), (7, 21, 57, 40), (21, 3, 43, 57), (57, 43, 13, 37), (40, 57, 37, 15), (37, 13, 58, 62), (36, 12, 54, 61), (12, 39, 64, 54), (14, 38, 63, 59), (60, 62, 65, 63), (62, 58, 61, 65), (61, 54, 64, 65), (63, 65, 64, 59)])
_uv = me_cube_002.uv_layers.new(name='UVMap')
_uv.uv.foreach_set('vector', [0.226, 0.9354, 0.227, 0.8739, 0.2296, 0.8739, 0.2282, 0.9355, 0.227, 0.8739, 0.23, 0.8003, 0.2335, 0.8003, 0.2296, 0.8739, 0.2296, 0.8739, 0.2335, 0.8003, 0.23, 0.8003, 0.227, 0.8739, 0.2282, 0.9355, 0.2296, 0.8739, 0.227, 0.8739, 0.226, 0.9354, 0.226, 0.9354, 0.227, 0.8739, 0.2203, 0.8734, 0.2202, 0.9353, 0.227, 0.8739, 0.23, 0.8003, 0.2208, 0.8003, 0.2203, 0.8734, 0.2203, 0.8734, 0.2208, 0.8003, 0.2117, 0.8003, 0.2136, 0.8732, 0.2202, 0.9353, 0.2203, 0.8734, 0.2136, 0.8732, 0.2144, 0.9352, 0.2144, 0.9352, 0.2136, 0.8732, 0.211, 0.873, 0.2122, 0.9352, 0.2136, 0.8732, 0.2117, 0.8003, 0.2082, 0.8003, 0.211, 0.873, 0.211, 0.873, 0.2082, 0.8003, 0.2117, 0.8003, 0.2136, 0.8732, 0.2122, 0.9352, 0.211, 0.873, 0.2136, 0.8732, 0.2144, 0.9352, 0.2144, 0.9352, 0.2136, 0.8732, 0.2203, 0.8734, 0.2202, 0.9353, 0.2136, 0.8732, 0.2117, 0.8003, 0.2208, 0.8003, 0.2203, 0.8734, 0.2203, 0.8734, 0.2208, 0.8003, 0.23, 0.8003, 0.227, 0.8739, 0.2202, 0.9353, 0.2203, 0.8734, 0.227, 0.8739, 0.226, 0.9354, 0.226, 0.9354, 0.2202, 0.9353, 0.2202, 0.9651, 0.2247, 0.9649, 0.2202, 0.9353, 0.2144, 0.9352, 0.2158, 0.9649, 0.2202, 0.9651, 0.2202, 0.9651, 0.2158, 0.9649, 0.2173, 0.9765, 0.2202, 0.9784, 0.2247, 0.9649, 0.2202, 0.9651, 0.2202, 0.9784, 0.2231, 0.9765, 0.2117, 0.8003, 0.2082, 0.8003, 0.2034, 0.7618, 0.2086, 0.7632, 0.2082, 0.8003, 0.2117, 0.8003, 0.2086, 0.7632, 0.2034, 0.7618, 0.2388, 0.653, 0.2332, 0.652, 0.2319, 0.6733, 0.2357, 0.6801, 0.2332, 0.652, 0.2388, 0.653, 0.2357, 0.6801, 0.2317, 0.6731, 0.2231, 0.9765, 0.2202, 0.9784, 0.2202, 0.9823, 0.2235, 0.9784, 0.2202, 0.9784, 0.2173, 0.9765, 0.2169, 0.9784, 0.2202, 0.9823, 0.2202, 0.9823, 0.2169, 0.9784, 0.2173, 0.9765, 0.2202, 0.9784, 0.2235, 0.9784, 0.2202, 0.9823, 0.2202, 0.9784, 0.2231, 0.9765, 0.226, 0.9354, 0.2282, 0.9355, 0.2263, 0.9651, 0.2247, 0.9649, 0.2282, 0.9355, 0.226, 0.9354, 0.2247, 0.9649, 0.2263, 0.9651, 0.2263, 0.9651, 0.2247, 0.9649, 0.2231, 0.9765, 0.2235, 0.9784, 0.2247, 0.9649, 0.2263, 0.9651, 0.2235, 0.9784, 0.2231, 0.9765, 0.2144, 0.9352, 0.2122, 0.9352, 0.2141, 0.9651, 0.2158, 0.9649, 0.2122, 0.9352, 0.2144, 0.9352, 0.2158, 0.9649, 0.2141, 0.9651, 0.2141, 0.9651, 0.2158, 0.9649, 0.2173, 0.9765, 0.2169, 0.9784, 0.2158, 0.9649, 0.2141, 0.9651, 0.2169, 0.9784, 0.2173, 0.9765, 0.2144, 0.9352, 0.2202, 0.9353, 0.2202, 0.9651, 0.2158, 0.9649, 0.2202, 0.9353, 0.226, 0.9354, 0.2247, 0.9649, 0.2202, 0.9651, 0.2202, 0.9651, 0.2247, 0.9649, 0.2231, 0.9765, 0.2202, 0.9784, 0.2158, 0.9649, 0.2202, 0.9651, 0.2202, 0.9784, 0.2173, 0.9765, 0.2357, 0.6801, 0.2319, 0.6733, 0.2266, 0.6948, 0.2286, 0.6975, 0.2178, 0.6802, 0.2317, 0.6731, 0.2258, 0.6935, 0.2178, 0.6989, 0.2042, 0.6716, 0.1999, 0.6788, 0.2073, 0.6982, 0.2101, 0.6938, 0.2319, 0.6733, 0.2178, 0.6803, 0.2181, 0.6996, 0.2266, 0.6948, 0.23, 0.8003, 0.2335, 0.8003, 0.2407, 0.7641, 0.2355, 0.7647, 0.2335, 0.8003, 0.23, 0.8003, 0.2355, 0.7647, 0.2407, 0.7641, 0.1992, 0.6514, 0.2048, 0.6509, 0.2042, 0.6716, 0.1999, 0.6788, 0.2048, 0.6509, 0.1992, 0.6514, 0.1999, 0.6788, 0.2042, 0.6716, 0.23, 0.8003, 0.2208, 0.8003, 0.2221, 0.7628, 0.2355, 0.7647, 0.2208, 0.8003, 0.2117, 0.8003, 0.2086, 0.7632, 0.2221, 0.7628, 0.219, 0.6523, 0.2332, 0.652, 0.2317, 0.6731, 0.2178, 0.6802, 0.2048, 0.6509, 0.219, 0.6523, 0.2178, 0.6802, 0.2042, 0.6716, 0.2117, 0.8003, 0.2208, 0.8003, 0.2221, 0.7628, 0.2086, 0.7632, 0.2208, 0.8003, 0.23, 0.8003, 0.2355, 0.7647, 0.2221, 0.7628, 0.219, 0.6523, 0.2048, 0.6509, 0.2042, 0.6716, 0.2178, 0.6803, 0.2332, 0.652, 0.219, 0.6523, 0.2178, 0.6803, 0.2319, 0.6733, 0.2178, 0.6803, 0.2042, 0.6716, 0.2101, 0.6938, 0.2181, 0.6996, 0.1999, 0.6788, 0.2042, 0.6716, 0.2101, 0.6936, 0.2073, 0.6982, 0.2042, 0.6716, 0.2178, 0.6802, 0.2178, 0.6989, 0.2101, 0.6936, 0.2317, 0.6731, 0.2357, 0.6801, 0.2286, 0.6975, 0.2258, 0.6935, 0.2266, 0.6948, 0.2181, 0.6996, 0.2179, 0.7075, 0.2286, 0.6975, 0.2181, 0.6996, 0.2101, 0.6938, 0.2073, 0.6982, 0.2179, 0.7075, 0.2073, 0.6982, 0.2101, 0.6936, 0.2178, 0.6989, 0.2179, 0.7075, 0.2286, 0.6975, 0.2179, 0.7075, 0.2178, 0.6989, 0.2258, 0.6935])
me_cube_002.materials.append(mat_material)
me_cube_002.update()
me_plane = bpy.data.meshes.new('Plane')
me_plane.from_pydata([(-1.0, -1.0, 0.0), (1.0, -1.0, 0.0), (-1.0, 1.0, 0.0), (1.0, 1.0, 0.0)], [], [(0, 1, 3, 2)])
_uv = me_plane.uv_layers.new(name='UVMap')
_uv.uv.foreach_set('vector', [0.0, 0.0, 1.0, 0.0, 1.0, 1.0, 0.0, 1.0])
me_plane.materials.append(mat_material_001)
me_plane.update()

# ---- objects
ob_large = bpy.data.objects.new('large', me_cube)
ob_camera = bpy.data.objects.new('Camera', cam_camera)
ob_mid = bpy.data.objects.new('mid', me_cube_001)
ob_small = bpy.data.objects.new('small', me_cube_002)
ob_plane = bpy.data.objects.new('Plane', me_plane)

# ---- transforms, parenting, visibility, modifiers, constraints
ob_large.location = (1.019, 4.812, 0.0)
ob_large.lock_rotations_4d = False
ob_large.empty_display_type = 'ARROWS'
ob_large.lineart.crease_threshold = 0.0
ob_camera.location = (-1.608, -23.57, 9.172)
ob_camera.rotation_euler = (1.309, -0.0, 0.0)
ob_camera.lock_rotations_4d = False
ob_camera.empty_display_type = 'ARROWS'
ob_camera.color = (0.0, 0.0, 0.0, 0.0)
ob_camera.display_type = 'WIRE'
ob_camera.lineart.crease_threshold = 0.0
ob_mid.location = (-5.626, -2.088, 0.0)
ob_small.location = (3.821, -1.734, 0.0)
ob_plane.location = (-4.714e-17, 5.095, -0.2123)
ob_plane.rotation_euler = (1.103, 1.982e-16, 1.22e-16)
ob_plane.scale = (-76.91, -76.91, -76.91)

# ---- collection membership
col_collection.objects.link(ob_large)
col_collection.objects.link(ob_camera)
col_collection.objects.link(ob_mid)
col_collection.objects.link(ob_small)
col_collection.objects.link(ob_plane)

# ---- scene / render settings (as saved in the file)
scene.camera = ob_camera
scene.frame_start = 1; scene.frame_end = 250; scene.frame_set(1)
scene.render.engine = 'BLENDER_EEVEE_NEXT'
scene.render.resolution_x = 1754
scene.render.resolution_y = 1271
scene.cycles.sampling_pattern = 'TABULATED_SOBOL'
scene.eevee.ray_tracing_options.trace_max_roughness = 0.0
scene.view_settings.view_transform = 'Standard'
bpy.context.view_layer.update()

# ---- added for rendering (the .blend has no usable light): sun
light_auto_sun = bpy.data.lights.new('AutoSun', 'SUN')
light_auto_sun.energy = 3.0
light_auto_sun.angle = 0.0523599
ob_auto_sun = bpy.data.objects.new('AutoSun', light_auto_sun)
scene.collection.objects.link(ob_auto_sun)
ob_auto_sun.rotation_euler = (0.872665, 0.174533, 0.523599)
bpy.context.view_layer.update()
